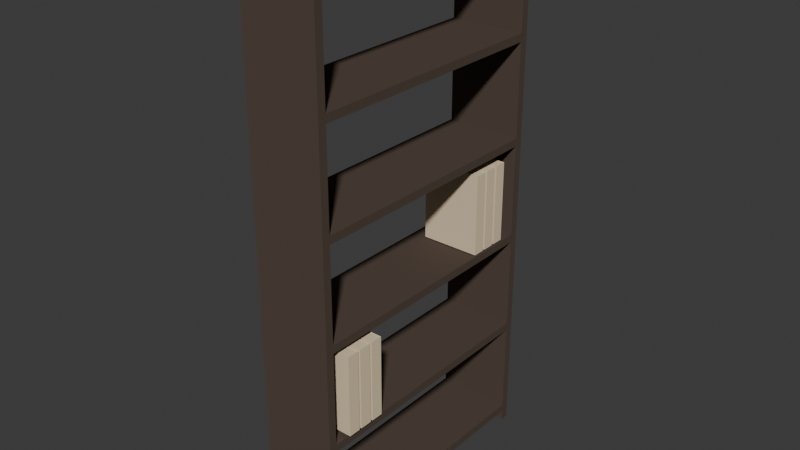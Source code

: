 # Source: book_shelves.blend  (saved by Blender 4.0.36; exported with 4.5.12 LTS)
import bpy
from mathutils import Matrix  # noqa: F401  (used for matrix-valued properties, if any)

bpy.ops.wm.read_factory_settings(use_empty=True)
scene = bpy.context.scene
scene.name = 'Scene'

# ---- collections
col_collection = bpy.data.collections.new('Collection'); scene.collection.children.link(col_collection)

# ---- materials (node trees are filled in below, after node groups)
mat_material_109 = bpy.data.materials.new('Material.109')
mat_material_109.use_transparent_shadow = False
mat_material_109.diffuse_color = (0.09759, 0.07227, 0.05781, 1.0)
mat_x = bpy.data.materials.new('коробки')
mat_x.use_transparent_shadow = False
mat_x.diffuse_color = (0.8003, 0.6488, 0.4418, 1.0)

# ---- material node trees

# ---- world
world_world = bpy.data.worlds.new('World'); scene.world = world_world
world_world.use_nodes = True; world_world.node_tree.nodes.clear()
_N = world_world.node_tree.nodes; _L = world_world.node_tree.links
n0 = _N.new('ShaderNodeOutputWorld'); n0.name = 'World Output'; n0.location = (300, 300)
n1 = _N.new('ShaderNodeBackground'); n1.name = 'Background'; n1.location = (10, 300)
n1.inputs[0].default_value = (0.05088, 0.05088, 0.05088, 1.0)
_L.new(n1.outputs[0], n0.inputs[0])
n0.is_active_output = True
world_world.color = (0.05088, 0.05088, 0.05088)
world_world.use_sun_shadow = False
world_world.sun_shadow_jitter_overblur = 0.0

# ---- meshes
me_shelves1_001 = bpy.data.meshes.new('Shelves1.001')
me_shelves1_001.from_pydata([(0.0, 0.0, 0.0), (0.0, -0.28, 0.0), (0.0, -0.28, 2.0), (0.0, 0.0, 2.0), (0.03, 0.0, 0.0), (0.03, -0.28, 0.0), (0.03, -0.28, 2.0), (0.03, 0.0, 2.0), (0.97, 0.0, 0.0), (0.97, -0.28, 0.0), (0.97, -0.28, 2.0), (0.97, 0.0, 2.0), (1.0, 0.0, 0.0), (1.0, -0.28, 0.0), (1.0, -0.28, 2.0), (1.0, 0.0, 2.0), (0.03, 0.0, 0.07), (0.03, -0.28, 0.07), (0.03, -0.28, 0.04), (0.03, 0.0, 0.04), (0.97, 0.0, 0.07), (0.97, -0.28, 0.07), (0.97, -0.28, 0.04), (0.97, 0.0, 0.04), (0.03, 0.0, 0.444), (0.03, -0.28, 0.444), (0.03, -0.28, 0.414), (0.03, 0.0, 0.414), (0.97, 0.0, 0.444), (0.97, -0.28, 0.444), (0.97, -0.28, 0.414), (0.97, 0.0, 0.414), (0.03, 0.0, 0.818), (0.03, -0.28, 0.818), (0.03, -0.28, 0.788), (0.03, 0.0, 0.788), (0.97, 0.0, 0.818), (0.97, -0.28, 0.818), (0.97, -0.28, 0.788), (0.97, 0.0, 0.788), (0.03, 0.0, 1.192), (0.03, -0.28, 1.192), (0.03, -0.28, 1.162), (0.03, 0.0, 1.162), (0.97, 0.0, 1.192), (0.97, -0.28, 1.192), (0.97, -0.28, 1.162), (0.97, 0.0, 1.162), (0.03, 0.0, 1.566), (0.03, -0.28, 1.566), (0.03, -0.28, 1.536), (0.03, 0.0, 1.536), (0.97, 0.0, 1.566), (0.97, -0.28, 1.566), (0.97, -0.28, 1.536), (0.97, 0.0, 1.536), (0.03, 0.0, 1.94), (0.03, -0.28, 1.94), (0.03, -0.28, 1.91), (0.03, 0.0, 1.91), (0.97, 0.0, 1.94), (0.97, -0.28, 1.94), (0.97, -0.28, 1.91), (0.97, 0.0, 1.91)], [], [(0, 1, 2, 3), (4, 7, 6, 5), (0, 3, 7, 4), (0, 4, 5, 1), (3, 2, 6, 7), (1, 5, 6, 2), (8, 9, 10, 11), (12, 15, 14, 13), (8, 11, 15, 12), (8, 12, 13, 9), (11, 10, 14, 15), (9, 13, 14, 10), (16, 19, 18, 17), (20, 21, 22, 23), (16, 20, 23, 19), (16, 17, 21, 20), (19, 23, 22, 18), (17, 18, 22, 21), (24, 27, 26, 25), (28, 29, 30, 31), (24, 28, 31, 27), (24, 25, 29, 28), (27, 31, 30, 26), (25, 26, 30, 29), (32, 35, 34, 33), (36, 37, 38, 39), (32, 36, 39, 35), (32, 33, 37, 36), (35, 39, 38, 34), (33, 34, 38, 37), (40, 43, 42, 41), (44, 45, 46, 47), (40, 44, 47, 43), (40, 41, 45, 44), (43, 47, 46, 42), (41, 42, 46, 45), (48, 51, 50, 49), (52, 53, 54, 55), (48, 52, 55, 51), (48, 49, 53, 52), (51, 55, 54, 50), (49, 50, 54, 53), (56, 59, 58, 57), (60, 61, 62, 63), (56, 60, 63, 59), (56, 57, 61, 60), (59, 63, 62, 58), (57, 58, 62, 61)])
me_shelves1_001.materials.append(mat_material_109)
me_shelves1_001.update()
me_book4_002 = bpy.data.meshes.new('Book4.002')
me_book4_002.from_pydata([(0.0, -0.22, 0.0), (0.0, 0.0, 0.0), (0.0, 0.0, 0.3), (0.0, -0.22, 0.3), (0.00131, -0.2187, 0.0), (0.00131, 0.0, 0.0), (0.00131, 0.0, 0.3), (0.00131, -0.2187, 0.3), (0.04369, -0.2187, 0.0), (0.04369, 0.0, 0.0), (0.04369, 0.0, 0.3), (0.04369, -0.2187, 0.3), (0.045, -0.22, 0.0), (0.045, 0.0, 0.0), (0.045, 0.0, 0.3), (0.045, -0.22, 0.3), (0.00131, -0.2187, 0.2987), (0.00131, -0.00131, 0.2987), (0.04369, -0.00131, 0.2987), (0.04369, -0.2187, 0.2987), (0.00131, -0.2187, 0.00131), (0.00131, -0.00131, 0.00131), (0.04369, -0.00131, 0.00131), (0.04369, -0.2187, 0.00131)], [], [(0, 3, 2, 1), (4, 5, 6, 7), (8, 11, 10, 9), (12, 13, 14, 15), (0, 12, 15, 3), (4, 7, 11, 8), (3, 15, 11, 7), (0, 4, 8, 12), (0, 1, 5, 4), (8, 9, 13, 12), (3, 7, 6, 2), (11, 15, 14, 10), (1, 2, 6, 5), (9, 10, 14, 13), (16, 19, 18, 17), (20, 21, 22, 23), (17, 18, 22, 21)])
me_book4_002.polygons.foreach_set('material_index', [0, 0, 0, 0, 0, 0, 0, 0, 0, 0, 0, 0, 0, 0, 1, 1, 1])
_uv = me_book4_002.uv_layers.new(name='UVMap')
_uv.uv.foreach_set('vector', [0.6185, 0.4536, 7.868e-05, 0.4536, 7.87e-05, 7.864e-05, 0.6185, 7.867e-05, 0.0, 0.0, 0.0, 0.0, 0.0, 0.0, 0.0, 0.0, 0.0, 0.0, 0.0, 0.0, 0.0, 0.0, 0.0, 0.0, 0.6185, 0.5464, 0.6185, 0.9999, 7.866e-05, 0.9999, 7.868e-05, 0.5464, 0.6185, 0.4536, 0.6185, 0.5464, 7.868e-05, 0.5464, 7.868e-05, 0.4536, 0.0, 0.0, 0.0, 0.0, 0.0, 0.0, 0.0, 0.0, 0.0, 0.0, 0.0, 0.0, 0.0, 0.0, 0.0, 0.0, 0.0, 0.0, 0.0, 0.0, 0.0, 0.0, 0.0, 0.0, 0.0, 0.0, 0.0, 0.0, 0.0, 0.0, 0.0, 0.0, 0.0, 0.0, 0.0, 0.0, 0.0, 0.0, 0.0, 0.0, 0.0, 0.0, 0.0, 0.0, 0.0, 0.0, 0.0, 0.0, 0.0, 0.0, 0.0, 0.0, 0.0, 0.0, 0.0, 0.0, 0.0, 0.0, 0.0, 0.0, 0.0, 0.0, 0.0, 0.0, 0.0, 0.0, 0.0, 0.0, 0.0, 0.0, 0.0, 0.0, 0.05791, 1.0, 2.406e-05, 1.0, 2.407e-05, 0.7031, 0.05791, 0.7031, 0.05791, 2.41e-05, 0.05791, 0.2969, 2.416e-05, 0.2969, 2.423e-05, 2.409e-05, 0.05791, 0.7031, 2.407e-05, 0.7031, 2.416e-05, 0.2969, 0.05791, 0.2969])
me_book4_002.materials.append(mat_x)
me_book4_002.materials.append(mat_x)
me_book4_002.update()
me_book4_003 = bpy.data.meshes.new('Book4.003')
me_book4_003.from_pydata([(0.0, -0.22, 0.0), (0.0, 0.0, 0.0), (0.0, 0.0, 0.3), (0.0, -0.22, 0.3), (0.00131, -0.2187, 0.0), (0.00131, 0.0, 0.0), (0.00131, 0.0, 0.3), (0.00131, -0.2187, 0.3), (0.04369, -0.2187, 0.0), (0.04369, 0.0, 0.0), (0.04369, 0.0, 0.3), (0.04369, -0.2187, 0.3), (0.045, -0.22, 0.0), (0.045, 0.0, 0.0), (0.045, 0.0, 0.3), (0.045, -0.22, 0.3), (0.00131, -0.2187, 0.2987), (0.00131, -0.00131, 0.2987), (0.04369, -0.00131, 0.2987), (0.04369, -0.2187, 0.2987), (0.00131, -0.2187, 0.00131), (0.00131, -0.00131, 0.00131), (0.04369, -0.00131, 0.00131), (0.04369, -0.2187, 0.00131)], [], [(0, 3, 2, 1), (4, 5, 6, 7), (8, 11, 10, 9), (12, 13, 14, 15), (0, 12, 15, 3), (4, 7, 11, 8), (3, 15, 11, 7), (0, 4, 8, 12), (0, 1, 5, 4), (8, 9, 13, 12), (3, 7, 6, 2), (11, 15, 14, 10), (1, 2, 6, 5), (9, 10, 14, 13), (16, 19, 18, 17), (20, 21, 22, 23), (17, 18, 22, 21)])
me_book4_003.polygons.foreach_set('material_index', [0, 0, 0, 0, 0, 0, 0, 0, 0, 0, 0, 0, 0, 0, 1, 1, 1])
_uv = me_book4_003.uv_layers.new(name='UVMap')
_uv.uv.foreach_set('vector', [0.6185, 0.4536, 7.868e-05, 0.4536, 7.87e-05, 7.864e-05, 0.6185, 7.867e-05, 0.0, 0.0, 0.0, 0.0, 0.0, 0.0, 0.0, 0.0, 0.0, 0.0, 0.0, 0.0, 0.0, 0.0, 0.0, 0.0, 0.6185, 0.5464, 0.6185, 0.9999, 7.866e-05, 0.9999, 7.868e-05, 0.5464, 0.6185, 0.4536, 0.6185, 0.5464, 7.868e-05, 0.5464, 7.868e-05, 0.4536, 0.0, 0.0, 0.0, 0.0, 0.0, 0.0, 0.0, 0.0, 0.0, 0.0, 0.0, 0.0, 0.0, 0.0, 0.0, 0.0, 0.0, 0.0, 0.0, 0.0, 0.0, 0.0, 0.0, 0.0, 0.0, 0.0, 0.0, 0.0, 0.0, 0.0, 0.0, 0.0, 0.0, 0.0, 0.0, 0.0, 0.0, 0.0, 0.0, 0.0, 0.0, 0.0, 0.0, 0.0, 0.0, 0.0, 0.0, 0.0, 0.0, 0.0, 0.0, 0.0, 0.0, 0.0, 0.0, 0.0, 0.0, 0.0, 0.0, 0.0, 0.0, 0.0, 0.0, 0.0, 0.0, 0.0, 0.0, 0.0, 0.0, 0.0, 0.0, 0.0, 0.05791, 1.0, 2.406e-05, 1.0, 2.407e-05, 0.7031, 0.05791, 0.7031, 0.05791, 2.41e-05, 0.05791, 0.2969, 2.416e-05, 0.2969, 2.423e-05, 2.409e-05, 0.05791, 0.7031, 2.407e-05, 0.7031, 2.416e-05, 0.2969, 0.05791, 0.2969])
me_book4_003.materials.append(mat_x)
me_book4_003.materials.append(mat_x)
me_book4_003.update()

# ---- objects
ob_shelves1 = bpy.data.objects.new('Shelves1', me_shelves1_001)
ob_book4_001 = bpy.data.objects.new('Book4.001', me_book4_002)
ob_book4 = bpy.data.objects.new('Book4', me_book4_003)

# ---- transforms, parenting, visibility, modifiers, constraints
ob_shelves1.location = (-0.1061, -0.5251, 0.0)
ob_shelves1.rotation_euler = (0.0, -0.0, 1.571)
ob_book4_001.location = (-0.04909, 0.2291, 0.8229)
ob_book4_001.rotation_euler = (0.0, -0.0, 1.571)
_m = ob_book4_001.modifiers.new('Array', 'ARRAY')
_m.count = 3
_m.relative_offset_displace = (1.2, 0.0, 0.0)
ob_book4.location = (-0.02464, -0.4525, 0.4628)
ob_book4.rotation_euler = (0.0, -0.0, 1.571)
_m = ob_book4.modifiers.new('Array', 'ARRAY')
_m.count = 3
_m.relative_offset_displace = (1.2, 0.0, 0.0)

# ---- collection membership
col_collection.objects.link(ob_shelves1)
col_collection.objects.link(ob_book4_001)
col_collection.objects.link(ob_book4)

# ---- scene / render settings (as saved in the file)
scene.frame_start = 1; scene.frame_end = 250; scene.frame_set(1)
scene.render.engine = 'BLENDER_EEVEE_NEXT'
scene.cycles.sampling_pattern = 'TABULATED_SOBOL'
bpy.context.view_layer.update()

# ---- added for rendering (the .blend has no active camera and no usable light): camera, sun
cam_auto = bpy.data.cameras.new('AutoCamera')
cam_auto.lens = 50.0
cam_auto.sensor_width = 36.0
cam_auto.clip_end = 1000.0
ob_auto_camera = bpy.data.objects.new('AutoCamera', cam_auto)
scene.collection.objects.link(ob_auto_camera)
ob_auto_camera.location = (2.13223, -2.53018, 2.67006)
ob_auto_camera.rotation_euler = (1.09748, -7.21219e-08, 0.694738)
scene.camera = ob_auto_camera
light_auto_sun = bpy.data.lights.new('AutoSun', 'SUN')
light_auto_sun.energy = 3.0
light_auto_sun.angle = 0.0523599
ob_auto_sun = bpy.data.objects.new('AutoSun', light_auto_sun)
scene.collection.objects.link(ob_auto_sun)
ob_auto_sun.rotation_euler = (0.872665, 0.174533, 0.523599)
bpy.context.view_layer.update()
